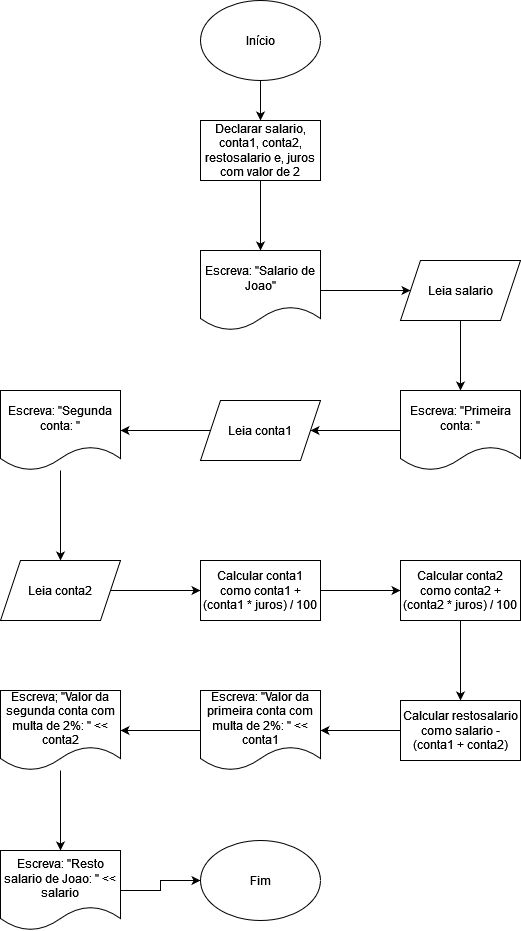

The diagram above was exported from draw.io. Its source (the exported page's mxGraphModel, read from the mxfile embedded in the PNG):
<mxGraphModel dx="797" dy="517" grid="1" gridSize="10" guides="1" tooltips="1" connect="1" arrows="1" fold="1" page="1" pageScale="1" pageWidth="850" pageHeight="1100" math="0" shadow="0">
  <root>
    <mxCell id="0" />
    <mxCell id="1" parent="0" />
    <mxCell id="aHPELgoxzeFa6QKmnOz_-7" value="" style="edgeStyle=orthogonalEdgeStyle;rounded=0;orthogonalLoop=1;jettySize=auto;html=1;" edge="1" parent="1" source="aHPELgoxzeFa6QKmnOz_-5" target="aHPELgoxzeFa6QKmnOz_-6">
      <mxGeometry relative="1" as="geometry">
        <Array as="points">
          <mxPoint x="420" y="120" />
          <mxPoint x="420" y="120" />
        </Array>
      </mxGeometry>
    </mxCell>
    <mxCell id="aHPELgoxzeFa6QKmnOz_-5" value="Início" style="ellipse;whiteSpace=wrap;html=1;" vertex="1" parent="1">
      <mxGeometry x="365" width="120" height="80" as="geometry" />
    </mxCell>
    <mxCell id="aHPELgoxzeFa6QKmnOz_-9" value="" style="edgeStyle=orthogonalEdgeStyle;rounded=0;orthogonalLoop=1;jettySize=auto;html=1;" edge="1" parent="1" source="aHPELgoxzeFa6QKmnOz_-6" target="aHPELgoxzeFa6QKmnOz_-8">
      <mxGeometry relative="1" as="geometry" />
    </mxCell>
    <mxCell id="aHPELgoxzeFa6QKmnOz_-6" value="Declarar salario, conta1, conta2, restosalario e, juros com valor de 2" style="rounded=0;whiteSpace=wrap;html=1;" vertex="1" parent="1">
      <mxGeometry x="365" y="120" width="120" height="60" as="geometry" />
    </mxCell>
    <mxCell id="aHPELgoxzeFa6QKmnOz_-11" value="" style="edgeStyle=orthogonalEdgeStyle;rounded=0;orthogonalLoop=1;jettySize=auto;html=1;" edge="1" parent="1" source="aHPELgoxzeFa6QKmnOz_-8" target="aHPELgoxzeFa6QKmnOz_-10">
      <mxGeometry relative="1" as="geometry" />
    </mxCell>
    <mxCell id="aHPELgoxzeFa6QKmnOz_-8" value="Escreva: &quot;Salario de Joao&quot;" style="shape=document;whiteSpace=wrap;html=1;boundedLbl=1;rounded=0;" vertex="1" parent="1">
      <mxGeometry x="365" y="250" width="120" height="80" as="geometry" />
    </mxCell>
    <mxCell id="aHPELgoxzeFa6QKmnOz_-13" value="" style="edgeStyle=orthogonalEdgeStyle;rounded=0;orthogonalLoop=1;jettySize=auto;html=1;" edge="1" parent="1" source="aHPELgoxzeFa6QKmnOz_-10" target="aHPELgoxzeFa6QKmnOz_-12">
      <mxGeometry relative="1" as="geometry" />
    </mxCell>
    <mxCell id="aHPELgoxzeFa6QKmnOz_-10" value="Leia salario" style="shape=parallelogram;perimeter=parallelogramPerimeter;whiteSpace=wrap;html=1;fixedSize=1;rounded=0;" vertex="1" parent="1">
      <mxGeometry x="565" y="260" width="120" height="60" as="geometry" />
    </mxCell>
    <mxCell id="aHPELgoxzeFa6QKmnOz_-15" value="" style="edgeStyle=orthogonalEdgeStyle;rounded=0;orthogonalLoop=1;jettySize=auto;html=1;" edge="1" parent="1" source="aHPELgoxzeFa6QKmnOz_-12" target="aHPELgoxzeFa6QKmnOz_-14">
      <mxGeometry relative="1" as="geometry" />
    </mxCell>
    <mxCell id="aHPELgoxzeFa6QKmnOz_-12" value="Escreva: &quot;Primeira conta: &quot;" style="shape=document;whiteSpace=wrap;html=1;boundedLbl=1;rounded=0;" vertex="1" parent="1">
      <mxGeometry x="565" y="390" width="120" height="80" as="geometry" />
    </mxCell>
    <mxCell id="aHPELgoxzeFa6QKmnOz_-17" value="" style="edgeStyle=orthogonalEdgeStyle;rounded=0;orthogonalLoop=1;jettySize=auto;html=1;" edge="1" parent="1" source="aHPELgoxzeFa6QKmnOz_-14" target="aHPELgoxzeFa6QKmnOz_-16">
      <mxGeometry relative="1" as="geometry" />
    </mxCell>
    <mxCell id="aHPELgoxzeFa6QKmnOz_-14" value="Leia conta1" style="shape=parallelogram;perimeter=parallelogramPerimeter;whiteSpace=wrap;html=1;fixedSize=1;rounded=0;" vertex="1" parent="1">
      <mxGeometry x="365" y="400" width="120" height="60" as="geometry" />
    </mxCell>
    <mxCell id="aHPELgoxzeFa6QKmnOz_-19" value="" style="edgeStyle=orthogonalEdgeStyle;rounded=0;orthogonalLoop=1;jettySize=auto;html=1;" edge="1" parent="1" source="aHPELgoxzeFa6QKmnOz_-16" target="aHPELgoxzeFa6QKmnOz_-18">
      <mxGeometry relative="1" as="geometry" />
    </mxCell>
    <mxCell id="aHPELgoxzeFa6QKmnOz_-16" value="Escreva: &quot;Segunda conta: &quot;" style="shape=document;whiteSpace=wrap;html=1;boundedLbl=1;rounded=0;" vertex="1" parent="1">
      <mxGeometry x="165" y="390" width="120" height="80" as="geometry" />
    </mxCell>
    <mxCell id="aHPELgoxzeFa6QKmnOz_-21" value="" style="edgeStyle=orthogonalEdgeStyle;rounded=0;orthogonalLoop=1;jettySize=auto;html=1;" edge="1" parent="1" source="aHPELgoxzeFa6QKmnOz_-18" target="aHPELgoxzeFa6QKmnOz_-20">
      <mxGeometry relative="1" as="geometry" />
    </mxCell>
    <mxCell id="aHPELgoxzeFa6QKmnOz_-18" value="Leia conta2" style="shape=parallelogram;perimeter=parallelogramPerimeter;whiteSpace=wrap;html=1;fixedSize=1;rounded=0;" vertex="1" parent="1">
      <mxGeometry x="165" y="560" width="120" height="60" as="geometry" />
    </mxCell>
    <mxCell id="aHPELgoxzeFa6QKmnOz_-23" value="" style="edgeStyle=orthogonalEdgeStyle;rounded=0;orthogonalLoop=1;jettySize=auto;html=1;" edge="1" parent="1" source="aHPELgoxzeFa6QKmnOz_-20" target="aHPELgoxzeFa6QKmnOz_-22">
      <mxGeometry relative="1" as="geometry" />
    </mxCell>
    <mxCell id="aHPELgoxzeFa6QKmnOz_-20" value="Calcular conta1 como conta1 + (conta1 * juros) / 100" style="whiteSpace=wrap;html=1;rounded=0;" vertex="1" parent="1">
      <mxGeometry x="365" y="560" width="120" height="60" as="geometry" />
    </mxCell>
    <mxCell id="aHPELgoxzeFa6QKmnOz_-25" value="" style="edgeStyle=orthogonalEdgeStyle;rounded=0;orthogonalLoop=1;jettySize=auto;html=1;" edge="1" parent="1" source="aHPELgoxzeFa6QKmnOz_-22" target="aHPELgoxzeFa6QKmnOz_-24">
      <mxGeometry relative="1" as="geometry" />
    </mxCell>
    <mxCell id="aHPELgoxzeFa6QKmnOz_-22" value="Calcular conta2 como conta2 + (conta2 * juros) / 100" style="whiteSpace=wrap;html=1;rounded=0;" vertex="1" parent="1">
      <mxGeometry x="565" y="560" width="120" height="60" as="geometry" />
    </mxCell>
    <mxCell id="aHPELgoxzeFa6QKmnOz_-27" value="" style="edgeStyle=orthogonalEdgeStyle;rounded=0;orthogonalLoop=1;jettySize=auto;html=1;" edge="1" parent="1" source="aHPELgoxzeFa6QKmnOz_-24" target="aHPELgoxzeFa6QKmnOz_-26">
      <mxGeometry relative="1" as="geometry" />
    </mxCell>
    <mxCell id="aHPELgoxzeFa6QKmnOz_-24" value="Calcular restosalario como salario - (conta1 + conta2)" style="whiteSpace=wrap;html=1;rounded=0;" vertex="1" parent="1">
      <mxGeometry x="565" y="700" width="120" height="60" as="geometry" />
    </mxCell>
    <mxCell id="aHPELgoxzeFa6QKmnOz_-29" value="" style="edgeStyle=orthogonalEdgeStyle;rounded=0;orthogonalLoop=1;jettySize=auto;html=1;" edge="1" parent="1" source="aHPELgoxzeFa6QKmnOz_-26" target="aHPELgoxzeFa6QKmnOz_-28">
      <mxGeometry relative="1" as="geometry" />
    </mxCell>
    <mxCell id="aHPELgoxzeFa6QKmnOz_-26" value="Escreva: &quot;Valor da primeira conta com multa de 2%: &quot; &amp;lt;&amp;lt; conta1" style="shape=document;whiteSpace=wrap;html=1;boundedLbl=1;rounded=0;" vertex="1" parent="1">
      <mxGeometry x="365" y="690" width="120" height="80" as="geometry" />
    </mxCell>
    <mxCell id="aHPELgoxzeFa6QKmnOz_-31" value="" style="edgeStyle=orthogonalEdgeStyle;rounded=0;orthogonalLoop=1;jettySize=auto;html=1;" edge="1" parent="1" source="aHPELgoxzeFa6QKmnOz_-28" target="aHPELgoxzeFa6QKmnOz_-30">
      <mxGeometry relative="1" as="geometry" />
    </mxCell>
    <mxCell id="aHPELgoxzeFa6QKmnOz_-28" value="Escreva; &quot;Valor da segunda conta com multa de 2%: &quot; &amp;lt;&amp;lt; conta2" style="shape=document;whiteSpace=wrap;html=1;boundedLbl=1;rounded=0;" vertex="1" parent="1">
      <mxGeometry x="165" y="690" width="120" height="80" as="geometry" />
    </mxCell>
    <mxCell id="aHPELgoxzeFa6QKmnOz_-33" style="edgeStyle=orthogonalEdgeStyle;rounded=0;orthogonalLoop=1;jettySize=auto;html=1;entryX=0;entryY=0.5;entryDx=0;entryDy=0;" edge="1" parent="1" source="aHPELgoxzeFa6QKmnOz_-30" target="aHPELgoxzeFa6QKmnOz_-32">
      <mxGeometry relative="1" as="geometry">
        <mxPoint x="350" y="880" as="targetPoint" />
      </mxGeometry>
    </mxCell>
    <mxCell id="aHPELgoxzeFa6QKmnOz_-30" value="Escreva: &quot;Resto salario de Joao: &quot; &amp;lt;&amp;lt; salario" style="shape=document;whiteSpace=wrap;html=1;boundedLbl=1;rounded=0;" vertex="1" parent="1">
      <mxGeometry x="165" y="850" width="120" height="80" as="geometry" />
    </mxCell>
    <mxCell id="aHPELgoxzeFa6QKmnOz_-32" value="Fim" style="ellipse;whiteSpace=wrap;html=1;" vertex="1" parent="1">
      <mxGeometry x="365" y="840" width="120" height="80" as="geometry" />
    </mxCell>
  </root>
</mxGraphModel>